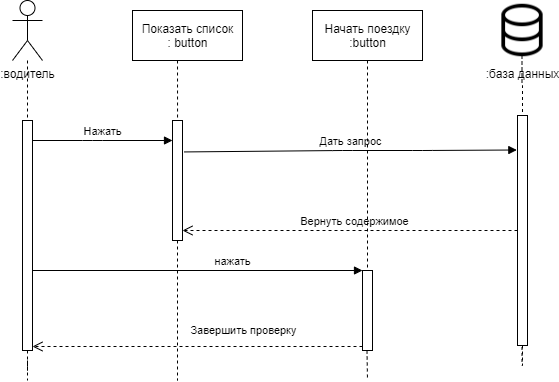

The diagram above was exported from draw.io. Its source (the exported page's mxGraphModel, read from the mxfile embedded in the PNG):
<mxGraphModel dx="865" dy="409" grid="1" gridSize="10" guides="1" tooltips="1" connect="1" arrows="1" fold="1" page="1" pageScale="1" pageWidth="1169" pageHeight="826" background="#ffffff" math="0" shadow="0">
  <root>
    <mxCell id="0" />
    <mxCell id="1" parent="0" />
    <mxCell id="z79BBdFJwzHyijeggUTX-41" style="edgeStyle=orthogonalEdgeStyle;rounded=0;orthogonalLoop=1;jettySize=auto;html=1;dashed=1;endArrow=none;endFill=0;" parent="1" source="z79BBdFJwzHyijeggUTX-42" target="z79BBdFJwzHyijeggUTX-54" edge="1">
      <mxGeometry relative="1" as="geometry" />
    </mxCell>
    <mxCell id="z79BBdFJwzHyijeggUTX-42" value=":водитель" style="shape=umlActor;verticalLabelPosition=bottom;verticalAlign=top;html=1;" parent="1" vertex="1">
      <mxGeometry x="160" y="130" width="30" height="60" as="geometry" />
    </mxCell>
    <mxCell id="z79BBdFJwzHyijeggUTX-43" style="edgeStyle=none;rounded=0;orthogonalLoop=1;jettySize=auto;html=1;entryX=0.505;entryY=0;entryDx=0;entryDy=0;entryPerimeter=0;endArrow=none;endFill=0;dashed=1;" parent="1" target="z79BBdFJwzHyijeggUTX-56" edge="1">
      <mxGeometry relative="1" as="geometry">
        <mxPoint x="325.0147058823529" y="190" as="sourcePoint" />
      </mxGeometry>
    </mxCell>
    <mxCell id="z79BBdFJwzHyijeggUTX-48" value="Начать поездку&lt;br&gt;:button" style="html=1;" parent="1" vertex="1">
      <mxGeometry x="460" y="140" width="110" height="50" as="geometry" />
    </mxCell>
    <mxCell id="z79BBdFJwzHyijeggUTX-53" style="edgeStyle=orthogonalEdgeStyle;rounded=0;orthogonalLoop=1;jettySize=auto;html=1;dashed=1;endArrow=none;endFill=0;" parent="1" source="z79BBdFJwzHyijeggUTX-54" edge="1">
      <mxGeometry relative="1" as="geometry">
        <mxPoint x="175" y="510" as="targetPoint" />
      </mxGeometry>
    </mxCell>
    <mxCell id="z79BBdFJwzHyijeggUTX-54" value="" style="html=1;points=[];perimeter=orthogonalPerimeter;" parent="1" vertex="1">
      <mxGeometry x="170" y="250" width="10" height="230" as="geometry" />
    </mxCell>
    <mxCell id="z79BBdFJwzHyijeggUTX-55" style="edgeStyle=none;rounded=0;orthogonalLoop=1;jettySize=auto;html=1;dashed=1;endArrow=none;endFill=0;" parent="1" source="z79BBdFJwzHyijeggUTX-56" edge="1">
      <mxGeometry relative="1" as="geometry">
        <mxPoint x="325" y="510" as="targetPoint" />
      </mxGeometry>
    </mxCell>
    <mxCell id="z79BBdFJwzHyijeggUTX-56" value="" style="html=1;points=[];perimeter=orthogonalPerimeter;" parent="1" vertex="1">
      <mxGeometry x="320" y="250" width="10" height="120" as="geometry" />
    </mxCell>
    <mxCell id="z79BBdFJwzHyijeggUTX-57" value="Нажать" style="html=1;verticalAlign=bottom;endArrow=block;" parent="1" source="z79BBdFJwzHyijeggUTX-54" target="z79BBdFJwzHyijeggUTX-56" edge="1">
      <mxGeometry relative="1" as="geometry">
        <mxPoint x="250" y="250" as="sourcePoint" />
        <Array as="points">
          <mxPoint x="240" y="270" />
        </Array>
      </mxGeometry>
    </mxCell>
    <mxCell id="z79BBdFJwzHyijeggUTX-61" value="Дать запрос" style="html=1;verticalAlign=bottom;endArrow=block;exitX=1.167;exitY=0.262;exitDx=0;exitDy=0;exitPerimeter=0;entryX=-0.067;entryY=0.15;entryDx=0;entryDy=0;entryPerimeter=0;" parent="1" source="z79BBdFJwzHyijeggUTX-56" target="ZuUv1McvjWnjPKJVDDZq-8" edge="1">
      <mxGeometry relative="1" as="geometry">
        <mxPoint x="334" y="250" as="sourcePoint" />
        <mxPoint x="520" y="250.0000000000001" as="targetPoint" />
        <Array as="points">
          <mxPoint x="490" y="280" />
          <mxPoint x="570" y="280" />
        </Array>
      </mxGeometry>
    </mxCell>
    <mxCell id="z79BBdFJwzHyijeggUTX-62" value="Вернуть содержимое" style="html=1;verticalAlign=bottom;endArrow=open;dashed=1;endSize=8;" parent="1" source="ZuUv1McvjWnjPKJVDDZq-8" edge="1" target="z79BBdFJwzHyijeggUTX-56">
      <mxGeometry x="-0.0265" relative="1" as="geometry">
        <mxPoint x="330" y="326" as="targetPoint" />
        <mxPoint as="offset" />
        <mxPoint x="890" y="320" as="sourcePoint" />
      </mxGeometry>
    </mxCell>
    <mxCell id="ZuUv1McvjWnjPKJVDDZq-2" value="Показать список&lt;br&gt;: button" style="html=1;" parent="1" vertex="1">
      <mxGeometry x="280" y="140" width="110" height="50" as="geometry" />
    </mxCell>
    <mxCell id="ZuUv1McvjWnjPKJVDDZq-5" value=":база данных" style="shape=image;html=1;verticalAlign=top;verticalLabelPosition=bottom;labelBackgroundColor=#ffffff;imageAspect=0;aspect=fixed;image=https://cdn2.iconfinder.com/data/icons/outline-apps-and-programming/32/Applications_and_Programming_database_data_base-128.png" parent="1" vertex="1">
      <mxGeometry x="640" y="130" width="60" height="60" as="geometry" />
    </mxCell>
    <mxCell id="ZuUv1McvjWnjPKJVDDZq-7" style="edgeStyle=orthogonalEdgeStyle;rounded=0;orthogonalLoop=1;jettySize=auto;html=1;dashed=1;endArrow=none;endFill=0;" parent="1" source="ZuUv1McvjWnjPKJVDDZq-8" edge="1">
      <mxGeometry relative="1" as="geometry">
        <mxPoint x="669.5" y="385" as="targetPoint" />
        <mxPoint x="669.5" y="185" as="sourcePoint" />
      </mxGeometry>
    </mxCell>
    <mxCell id="ZuUv1McvjWnjPKJVDDZq-8" value="" style="html=1;points=[];perimeter=orthogonalPerimeter;" parent="1" vertex="1">
      <mxGeometry x="665" y="245" width="10" height="230" as="geometry" />
    </mxCell>
    <mxCell id="ZuUv1McvjWnjPKJVDDZq-9" style="edgeStyle=orthogonalEdgeStyle;rounded=0;orthogonalLoop=1;jettySize=auto;html=1;dashed=1;endArrow=none;endFill=0;" parent="1" target="ZuUv1McvjWnjPKJVDDZq-8" edge="1">
      <mxGeometry relative="1" as="geometry">
        <mxPoint x="669.5" y="385" as="targetPoint" />
        <mxPoint x="669.5" y="185" as="sourcePoint" />
      </mxGeometry>
    </mxCell>
    <mxCell id="ZuUv1McvjWnjPKJVDDZq-10" value="" style="html=1;points=[];perimeter=orthogonalPerimeter;" parent="1" vertex="1">
      <mxGeometry x="510" y="400" width="10" height="80" as="geometry" />
    </mxCell>
    <mxCell id="ZuUv1McvjWnjPKJVDDZq-11" value="нажать" style="html=1;verticalAlign=bottom;endArrow=block;entryX=0;entryY=0;" parent="1" source="z79BBdFJwzHyijeggUTX-54" target="ZuUv1McvjWnjPKJVDDZq-10" edge="1">
      <mxGeometry x="0.2121" relative="1" as="geometry">
        <mxPoint x="440" y="380" as="sourcePoint" />
        <mxPoint as="offset" />
      </mxGeometry>
    </mxCell>
    <mxCell id="ZuUv1McvjWnjPKJVDDZq-12" value="" style="html=1;verticalAlign=bottom;endArrow=open;dashed=1;endSize=8;exitX=0;exitY=0.95;" parent="1" source="ZuUv1McvjWnjPKJVDDZq-10" target="z79BBdFJwzHyijeggUTX-54" edge="1">
      <mxGeometry x="-0.2121" relative="1" as="geometry">
        <mxPoint x="440" y="456" as="targetPoint" />
        <mxPoint as="offset" />
      </mxGeometry>
    </mxCell>
    <mxCell id="ZuUv1McvjWnjPKJVDDZq-13" value="Завершить проверку" style="edgeLabel;html=1;align=center;verticalAlign=middle;resizable=0;points=[];" parent="ZuUv1McvjWnjPKJVDDZq-12" vertex="1" connectable="0">
      <mxGeometry x="-0.177" y="4" relative="1" as="geometry">
        <mxPoint x="16" y="-20" as="offset" />
      </mxGeometry>
    </mxCell>
    <mxCell id="ZuUv1McvjWnjPKJVDDZq-14" style="edgeStyle=none;rounded=0;orthogonalLoop=1;jettySize=auto;html=1;endArrow=none;endFill=0;dashed=1;exitX=0.5;exitY=1;exitDx=0;exitDy=0;" parent="1" source="z79BBdFJwzHyijeggUTX-48" target="ZuUv1McvjWnjPKJVDDZq-10" edge="1">
      <mxGeometry relative="1" as="geometry">
        <mxPoint x="500" y="210" as="sourcePoint" />
        <mxPoint x="515" y="270" as="targetPoint" />
      </mxGeometry>
    </mxCell>
    <mxCell id="ZuUv1McvjWnjPKJVDDZq-15" style="edgeStyle=none;rounded=0;orthogonalLoop=1;jettySize=auto;html=1;dashed=1;endArrow=none;endFill=0;" parent="1" edge="1">
      <mxGeometry relative="1" as="geometry">
        <mxPoint x="515" y="510" as="targetPoint" />
        <mxPoint x="514.5" y="480" as="sourcePoint" />
      </mxGeometry>
    </mxCell>
  </root>
</mxGraphModel>